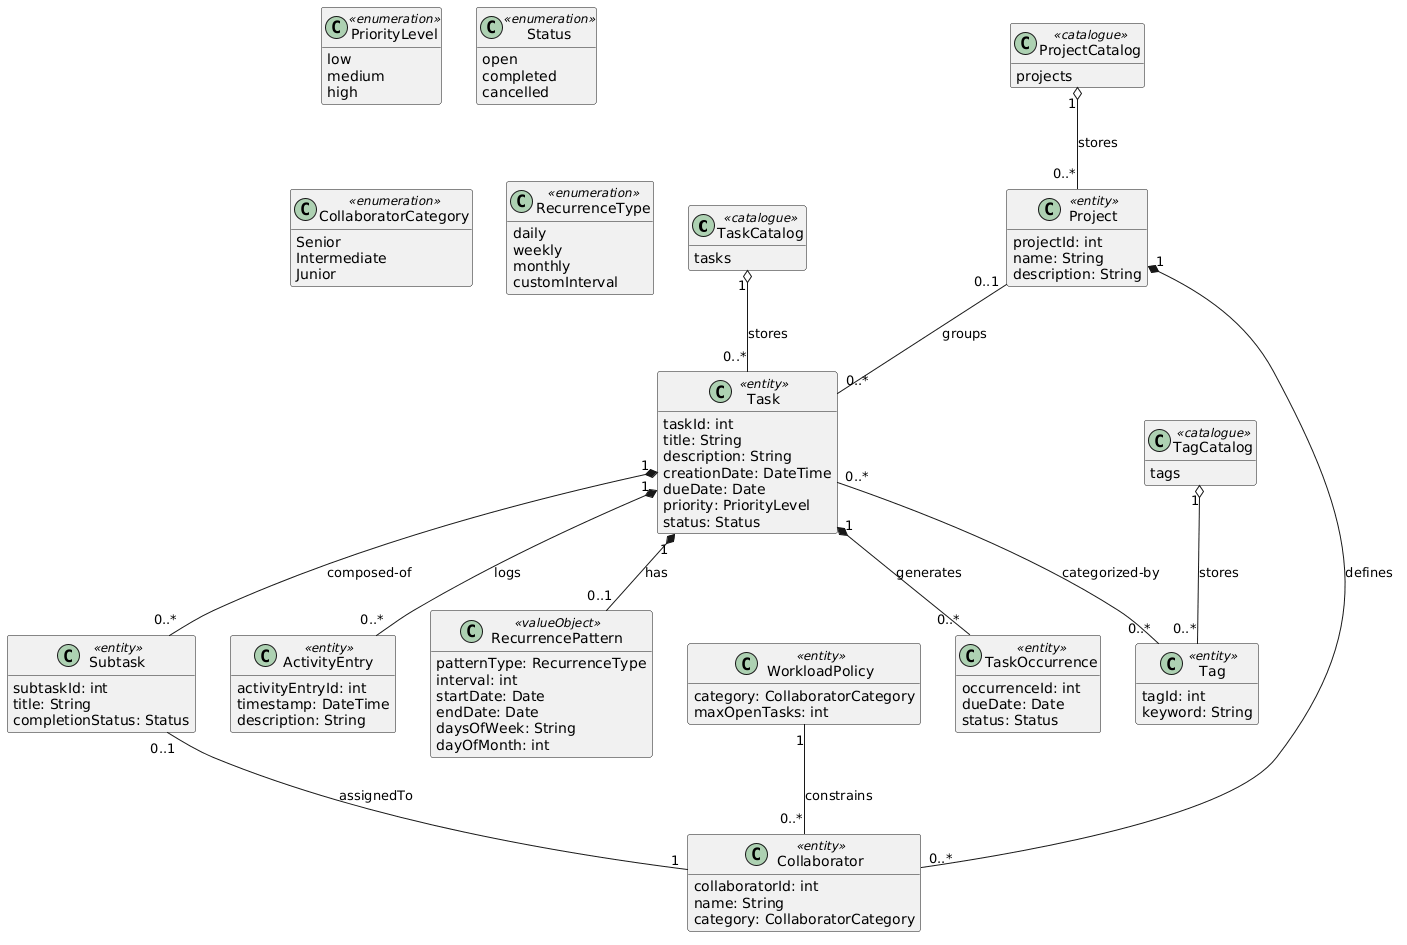

The diagram above was rendered by PlantUML. Its source (embedded in the PNG):
@startuml
hide methods
skinparam classAttributeIconSize 0

'======================
' Catalogue classes (TA feedback)
'======================
class TaskCatalog <<catalogue>> {
  tasks
}

class ProjectCatalog <<catalogue>> {
  projects
}

class TagCatalog <<catalogue>> {
  tags
}

'======================
' Core entities
'======================
class Task <<entity>> {
  taskId: int
  title: String
  description: String
  creationDate: DateTime
  dueDate: Date
  priority: PriorityLevel
  status: Status
}

class Project <<entity>> {
  projectId: int
  name: String
  description: String
}

class Tag <<entity>> {
  tagId: int
  keyword: String
}

class Subtask <<entity>> {
  subtaskId: int
  title: String
  completionStatus: Status
}

class ActivityEntry <<entity>> {
  activityEntryId: int
  timestamp: DateTime
  description: String
}

'======================
' Iteration 2 additions
'======================
class RecurrencePattern <<valueObject>> {
  patternType: RecurrenceType
  interval: int 
  startDate: Date
  endDate: Date
  daysOfWeek: String 
  dayOfMonth: int 
}

class TaskOccurrence <<entity>> {
  occurrenceId: int
  dueDate: Date
  status: Status
}

class Collaborator <<entity>> {
  collaboratorId: int
  name: String
  category: CollaboratorCategory
}

class WorkloadPolicy <<entity>> {
  category: CollaboratorCategory
  maxOpenTasks: int
}

'======================
' Enumerations
'======================
class PriorityLevel <<enumeration>> {
  low
  medium
  high
}

class Status <<enumeration>> {
  open
  completed
  cancelled
}

class CollaboratorCategory <<enumeration>> {
  Senior
  Intermediate
  Junior
}

class RecurrenceType <<enumeration>> {
  daily
  weekly
  monthly
  customInterval
}

'======================
' Catalogue associations (stores)
'======================
TaskCatalog "1" o-- "0..*" Task : stores
ProjectCatalog "1" o-- "0..*" Project : stores
TagCatalog "1" o-- "0..*" Tag : stores

'======================
' Core associations
'======================
Project "0..1" -- "0..*" Task : groups
Task "1" *-- "0..*" Subtask : composed-of
Task "1" *-- "0..*" ActivityEntry : logs
Task "0..*" -- "0..*" Tag : categorized-by

'======================
' Iteration 2 associations
'======================
Task "1" *-- "0..1" RecurrencePattern : has
Task "1" *-- "0..*" TaskOccurrence : generates

Project "1" *-- "0..*" Collaborator : defines
Subtask "0..1" -- "1" Collaborator : assignedTo

WorkloadPolicy "1" -- "0..*" Collaborator : constrains
@enduml